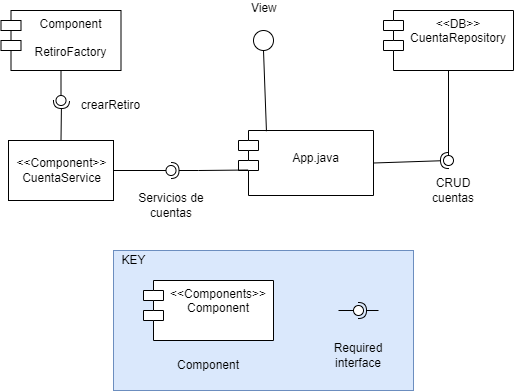

The diagram above was exported from draw.io. Its source (the exported page's mxGraphModel, read from the mxfile embedded in the PNG):
<mxGraphModel dx="2595" dy="2323" grid="1" gridSize="10" guides="1" tooltips="1" connect="1" arrows="1" fold="1" page="1" pageScale="1" pageWidth="850" pageHeight="1100" math="0" shadow="0">
  <root>
    <mxCell id="0" />
    <mxCell id="1" parent="0" />
    <mxCell id="uj6_nUFdAY1scJlrVmvX-2" value="&#10;App.java" style="shape=module;align=left;spacingLeft=20;align=center;verticalAlign=top;" parent="1" vertex="1">
      <mxGeometry x="350" y="-920" width="135" height="65" as="geometry" />
    </mxCell>
    <mxCell id="uj6_nUFdAY1scJlrVmvX-4" value="Component&#10;&#10;RetiroFactory" style="shape=module;align=left;spacingLeft=20;align=center;verticalAlign=top;" parent="1" vertex="1">
      <mxGeometry x="112.5" y="-1040" width="120" height="60" as="geometry" />
    </mxCell>
    <mxCell id="uj6_nUFdAY1scJlrVmvX-5" value="&lt;&lt;DB&gt;&gt;&#10;CuentaRepository" style="shape=module;align=left;spacingLeft=20;align=center;verticalAlign=top;" parent="1" vertex="1">
      <mxGeometry x="495" y="-1040" width="130" height="60" as="geometry" />
    </mxCell>
    <mxCell id="uj6_nUFdAY1scJlrVmvX-6" value="&amp;lt;&amp;lt;Component&amp;gt;&amp;gt;&lt;br&gt;CuentaService" style="html=1;" parent="1" vertex="1">
      <mxGeometry x="120" y="-910" width="105" height="60" as="geometry" />
    </mxCell>
    <mxCell id="uj6_nUFdAY1scJlrVmvX-10" value="" style="rounded=0;orthogonalLoop=1;jettySize=auto;html=1;endArrow=none;endFill=0;sketch=0;sourcePerimeterSpacing=0;targetPerimeterSpacing=0;exitX=0.5;exitY=1;exitDx=0;exitDy=0;" parent="1" source="uj6_nUFdAY1scJlrVmvX-5" target="uj6_nUFdAY1scJlrVmvX-12" edge="1">
      <mxGeometry relative="1" as="geometry">
        <mxPoint x="545" y="-890" as="sourcePoint" />
      </mxGeometry>
    </mxCell>
    <mxCell id="uj6_nUFdAY1scJlrVmvX-11" value="" style="rounded=0;orthogonalLoop=1;jettySize=auto;html=1;endArrow=halfCircle;endFill=0;entryX=0.5;entryY=0.5;endSize=6;strokeWidth=1;sketch=0;exitX=1;exitY=0.5;exitDx=0;exitDy=0;" parent="1" source="uj6_nUFdAY1scJlrVmvX-2" target="uj6_nUFdAY1scJlrVmvX-12" edge="1">
      <mxGeometry relative="1" as="geometry">
        <mxPoint x="585" y="-890" as="sourcePoint" />
      </mxGeometry>
    </mxCell>
    <mxCell id="uj6_nUFdAY1scJlrVmvX-12" value="" style="ellipse;whiteSpace=wrap;html=1;align=center;aspect=fixed;resizable=0;points=[];outlineConnect=0;sketch=0;direction=south;rotation=-135;" parent="1" vertex="1">
      <mxGeometry x="555" y="-895" width="10" height="10" as="geometry" />
    </mxCell>
    <mxCell id="uj6_nUFdAY1scJlrVmvX-13" value="" style="rounded=0;orthogonalLoop=1;jettySize=auto;html=1;endArrow=none;endFill=0;sketch=0;sourcePerimeterSpacing=0;targetPerimeterSpacing=0;exitX=0.5;exitY=1;exitDx=0;exitDy=0;" parent="1" source="uj6_nUFdAY1scJlrVmvX-4" target="uj6_nUFdAY1scJlrVmvX-15" edge="1">
      <mxGeometry relative="1" as="geometry">
        <mxPoint x="530" y="-1015" as="sourcePoint" />
        <Array as="points" />
      </mxGeometry>
    </mxCell>
    <mxCell id="uj6_nUFdAY1scJlrVmvX-14" value="" style="rounded=0;orthogonalLoop=1;jettySize=auto;html=1;endArrow=halfCircle;endFill=0;entryX=0.5;entryY=0.5;endSize=6;strokeWidth=1;sketch=0;exitX=0.5;exitY=0;exitDx=0;exitDy=0;" parent="1" source="uj6_nUFdAY1scJlrVmvX-6" target="uj6_nUFdAY1scJlrVmvX-15" edge="1">
      <mxGeometry relative="1" as="geometry">
        <mxPoint x="570" y="-1015" as="sourcePoint" />
        <Array as="points">
          <mxPoint x="173" y="-950" />
        </Array>
      </mxGeometry>
    </mxCell>
    <mxCell id="uj6_nUFdAY1scJlrVmvX-15" value="" style="ellipse;whiteSpace=wrap;html=1;align=center;aspect=fixed;resizable=0;points=[];outlineConnect=0;sketch=0;" parent="1" vertex="1">
      <mxGeometry x="167.5" y="-955" width="10" height="10" as="geometry" />
    </mxCell>
    <mxCell id="uj6_nUFdAY1scJlrVmvX-16" value="" style="rounded=0;orthogonalLoop=1;jettySize=auto;html=1;endArrow=none;endFill=0;sketch=0;sourcePerimeterSpacing=0;targetPerimeterSpacing=0;exitX=1;exitY=0.5;exitDx=0;exitDy=0;" parent="1" source="uj6_nUFdAY1scJlrVmvX-6" target="uj6_nUFdAY1scJlrVmvX-18" edge="1">
      <mxGeometry relative="1" as="geometry">
        <mxPoint x="695" y="-810" as="sourcePoint" />
        <Array as="points" />
      </mxGeometry>
    </mxCell>
    <mxCell id="uj6_nUFdAY1scJlrVmvX-17" value="" style="rounded=0;orthogonalLoop=1;jettySize=auto;html=1;endArrow=halfCircle;endFill=0;entryX=0.5;entryY=0.5;endSize=6;strokeWidth=1;sketch=0;exitX=0.071;exitY=0.608;exitDx=0;exitDy=0;exitPerimeter=0;" parent="1" source="uj6_nUFdAY1scJlrVmvX-2" target="uj6_nUFdAY1scJlrVmvX-18" edge="1">
      <mxGeometry relative="1" as="geometry">
        <mxPoint x="415" y="-840" as="sourcePoint" />
        <Array as="points">
          <mxPoint x="310" y="-880" />
        </Array>
      </mxGeometry>
    </mxCell>
    <mxCell id="uj6_nUFdAY1scJlrVmvX-18" value="" style="ellipse;whiteSpace=wrap;html=1;align=center;aspect=fixed;resizable=0;points=[];outlineConnect=0;sketch=0;" parent="1" vertex="1">
      <mxGeometry x="277.5" y="-885" width="10" height="10" as="geometry" />
    </mxCell>
    <mxCell id="uj6_nUFdAY1scJlrVmvX-22" value="" style="ellipse;whiteSpace=wrap;html=1;aspect=fixed;" parent="1" vertex="1">
      <mxGeometry x="365" y="-1020" width="20" height="20" as="geometry" />
    </mxCell>
    <mxCell id="uj6_nUFdAY1scJlrVmvX-23" value="" style="endArrow=none;html=1;rounded=0;entryX=0.5;entryY=1;entryDx=0;entryDy=0;exitX=0.207;exitY=0.011;exitDx=0;exitDy=0;exitPerimeter=0;" parent="1" source="uj6_nUFdAY1scJlrVmvX-2" target="uj6_nUFdAY1scJlrVmvX-22" edge="1">
      <mxGeometry width="50" height="50" relative="1" as="geometry">
        <mxPoint x="375" y="-940" as="sourcePoint" />
        <mxPoint x="375" y="-1000" as="targetPoint" />
      </mxGeometry>
    </mxCell>
    <mxCell id="uj6_nUFdAY1scJlrVmvX-24" value="View&amp;nbsp;" style="text;html=1;strokeColor=none;fillColor=none;align=center;verticalAlign=middle;whiteSpace=wrap;rounded=0;" parent="1" vertex="1">
      <mxGeometry x="370" y="-1050" width="15" height="15" as="geometry" />
    </mxCell>
    <mxCell id="uj6_nUFdAY1scJlrVmvX-25" value="CRUD&lt;br&gt;cuentas" style="text;html=1;strokeColor=none;fillColor=none;align=center;verticalAlign=middle;whiteSpace=wrap;rounded=0;" parent="1" vertex="1">
      <mxGeometry x="535" y="-875" width="60" height="30" as="geometry" />
    </mxCell>
    <mxCell id="uj6_nUFdAY1scJlrVmvX-26" value="crearRetiro" style="text;html=1;strokeColor=none;fillColor=none;align=center;verticalAlign=middle;whiteSpace=wrap;rounded=0;" parent="1" vertex="1">
      <mxGeometry x="200" y="-955" width="45" height="20" as="geometry" />
    </mxCell>
    <mxCell id="TqkDUK6XCmMxlNbqenc4-1" value="" style="rounded=0;whiteSpace=wrap;html=1;fillColor=#dae8fc;strokeColor=#6c8ebf;" parent="1" vertex="1">
      <mxGeometry x="225" y="-800" width="300" height="140" as="geometry" />
    </mxCell>
    <mxCell id="TqkDUK6XCmMxlNbqenc4-2" value="KEY" style="text;html=1;align=center;verticalAlign=middle;resizable=0;points=[];autosize=1;strokeColor=none;fillColor=none;" parent="1" vertex="1">
      <mxGeometry x="225" y="-800" width="40" height="20" as="geometry" />
    </mxCell>
    <mxCell id="TqkDUK6XCmMxlNbqenc4-3" value="&lt;&lt;Components&gt;&gt;&#10;Component" style="shape=module;align=left;spacingLeft=20;align=center;verticalAlign=top;" parent="1" vertex="1">
      <mxGeometry x="255" y="-770" width="130" height="60" as="geometry" />
    </mxCell>
    <mxCell id="TqkDUK6XCmMxlNbqenc4-4" value="Component" style="text;html=1;strokeColor=none;fillColor=none;align=center;verticalAlign=middle;whiteSpace=wrap;rounded=0;" parent="1" vertex="1">
      <mxGeometry x="290" y="-700" width="60" height="30" as="geometry" />
    </mxCell>
    <mxCell id="TqkDUK6XCmMxlNbqenc4-13" value="Required interface" style="text;html=1;strokeColor=none;fillColor=none;align=center;verticalAlign=middle;whiteSpace=wrap;rounded=0;" parent="1" vertex="1">
      <mxGeometry x="440" y="-710" width="60" height="30" as="geometry" />
    </mxCell>
    <mxCell id="TqkDUK6XCmMxlNbqenc4-14" value="" style="rounded=0;orthogonalLoop=1;jettySize=auto;html=1;endArrow=none;endFill=0;sketch=0;sourcePerimeterSpacing=0;targetPerimeterSpacing=0;" parent="1" target="TqkDUK6XCmMxlNbqenc4-16" edge="1">
      <mxGeometry relative="1" as="geometry">
        <mxPoint x="450" y="-740" as="sourcePoint" />
      </mxGeometry>
    </mxCell>
    <mxCell id="TqkDUK6XCmMxlNbqenc4-15" value="" style="rounded=0;orthogonalLoop=1;jettySize=auto;html=1;endArrow=halfCircle;endFill=0;entryX=0.5;entryY=0.5;endSize=6;strokeWidth=1;sketch=0;" parent="1" target="TqkDUK6XCmMxlNbqenc4-16" edge="1">
      <mxGeometry relative="1" as="geometry">
        <mxPoint x="490" y="-740" as="sourcePoint" />
      </mxGeometry>
    </mxCell>
    <mxCell id="TqkDUK6XCmMxlNbqenc4-16" value="" style="ellipse;whiteSpace=wrap;html=1;align=center;aspect=fixed;resizable=0;points=[];outlineConnect=0;sketch=0;" parent="1" vertex="1">
      <mxGeometry x="465" y="-745" width="10" height="10" as="geometry" />
    </mxCell>
    <mxCell id="KXQ4Fn8oq74Dv0mApm9T-1" value="Servicios de cuentas" style="text;html=1;strokeColor=none;fillColor=none;align=center;verticalAlign=middle;whiteSpace=wrap;rounded=0;" parent="1" vertex="1">
      <mxGeometry x="248.75" y="-860" width="67.5" height="30" as="geometry" />
    </mxCell>
  </root>
</mxGraphModel>